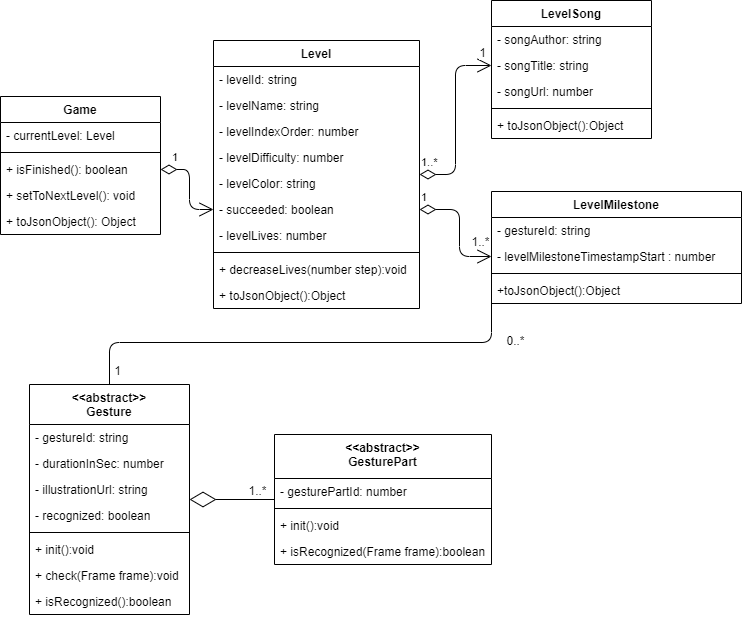

The diagram above was exported from draw.io. Its source (the exported page's mxGraphModel, read from the mxfile embedded in the PNG):
<mxGraphModel dx="2193" dy="592" grid="1" gridSize="10" guides="1" tooltips="1" connect="1" arrows="1" fold="1" page="1" pageScale="1" pageWidth="1169" pageHeight="827" math="0" shadow="0">
  <root>
    <mxCell id="WIyWlLk6GJQsqaUBKTNV-0" />
    <mxCell id="WIyWlLk6GJQsqaUBKTNV-1" parent="WIyWlLk6GJQsqaUBKTNV-0" />
    <mxCell id="sdv_OZgsJ6O1rufpulsu-55" value="1" style="endArrow=open;html=1;endSize=12;startArrow=diamondThin;startSize=14;startFill=0;edgeStyle=orthogonalEdgeStyle;align=left;verticalAlign=bottom;entryX=0;entryY=0.5;entryDx=0;entryDy=0;exitX=1;exitY=0.5;exitDx=0;exitDy=0;" parent="WIyWlLk6GJQsqaUBKTNV-1" source="eCQYfqxF9FR4oHzqLjmx-1" target="eCQYfqxF9FR4oHzqLjmx-2" edge="1">
      <mxGeometry x="-0.25" y="-21" relative="1" as="geometry">
        <mxPoint x="-859" y="20" as="sourcePoint" />
        <mxPoint x="-569" y="100" as="targetPoint" />
        <mxPoint x="2" y="-9" as="offset" />
        <Array as="points">
          <mxPoint x="-980" y="199" />
          <mxPoint x="-980" y="239" />
        </Array>
      </mxGeometry>
    </mxCell>
    <mxCell id="sdv_OZgsJ6O1rufpulsu-56" value="1..*" style="endArrow=open;html=1;endSize=12;startArrow=diamondThin;startSize=14;startFill=0;edgeStyle=orthogonalEdgeStyle;align=left;verticalAlign=bottom;exitX=1;exitY=0.5;exitDx=0;exitDy=0;entryX=0;entryY=0.5;entryDx=0;entryDy=0;" parent="WIyWlLk6GJQsqaUBKTNV-1" source="sdv_OZgsJ6O1rufpulsu-4" target="sdv_OZgsJ6O1rufpulsu-13" edge="1">
      <mxGeometry x="-1" y="3" relative="1" as="geometry">
        <mxPoint x="-739" y="130" as="sourcePoint" />
        <mxPoint x="-579" y="130" as="targetPoint" />
      </mxGeometry>
    </mxCell>
    <mxCell id="sdv_OZgsJ6O1rufpulsu-57" value="1" style="text;html=1;align=center;verticalAlign=middle;resizable=0;points=[];labelBackgroundColor=#ffffff;" parent="sdv_OZgsJ6O1rufpulsu-56" vertex="1" connectable="0">
      <mxGeometry x="0.9167" y="4" relative="1" as="geometry">
        <mxPoint x="-1.33" y="-10" as="offset" />
      </mxGeometry>
    </mxCell>
    <mxCell id="sdv_OZgsJ6O1rufpulsu-58" value="1" style="endArrow=open;html=1;endSize=12;startArrow=diamondThin;startSize=14;startFill=0;edgeStyle=orthogonalEdgeStyle;align=left;verticalAlign=bottom;exitX=1;exitY=0.5;exitDx=0;exitDy=0;entryX=0;entryY=0.5;entryDx=0;entryDy=0;" parent="WIyWlLk6GJQsqaUBKTNV-1" source="eCQYfqxF9FR4oHzqLjmx-2" edge="1">
      <mxGeometry x="-1" y="3" relative="1" as="geometry">
        <mxPoint x="-768.9999999999999" y="179" as="sourcePoint" />
        <mxPoint x="-678" y="286" as="targetPoint" />
        <Array as="points">
          <mxPoint x="-710" y="239" />
          <mxPoint x="-710" y="286" />
        </Array>
      </mxGeometry>
    </mxCell>
    <mxCell id="sdv_OZgsJ6O1rufpulsu-59" value="1..*" style="text;html=1;align=center;verticalAlign=middle;resizable=0;points=[];labelBackgroundColor=#ffffff;" parent="sdv_OZgsJ6O1rufpulsu-58" vertex="1" connectable="0">
      <mxGeometry x="0.9167" y="4" relative="1" as="geometry">
        <mxPoint x="-6.33" y="-12" as="offset" />
      </mxGeometry>
    </mxCell>
    <mxCell id="sdv_OZgsJ6O1rufpulsu-64" value="" style="endArrow=diamondThin;endFill=0;endSize=24;html=1;" parent="WIyWlLk6GJQsqaUBKTNV-1" source="sdv_OZgsJ6O1rufpulsu-47" target="sdv_OZgsJ6O1rufpulsu-39" edge="1">
      <mxGeometry width="160" relative="1" as="geometry">
        <mxPoint x="-689" y="500" as="sourcePoint" />
        <mxPoint x="-529" y="500" as="targetPoint" />
      </mxGeometry>
    </mxCell>
    <mxCell id="jaHQ_zZeAmWCZs27RzI_-0" value="1..*" style="text;html=1;align=center;verticalAlign=middle;resizable=0;points=[];labelBackgroundColor=#ffffff;" parent="sdv_OZgsJ6O1rufpulsu-64" vertex="1" connectable="0">
      <mxGeometry x="-0.2767" y="-2" relative="1" as="geometry">
        <mxPoint x="13" y="-8" as="offset" />
      </mxGeometry>
    </mxCell>
    <mxCell id="sdv_OZgsJ6O1rufpulsu-65" value="" style="endArrow=none;html=1;edgeStyle=orthogonalEdgeStyle;entryX=0.5;entryY=0;entryDx=0;entryDy=0;exitX=0;exitY=0.5;exitDx=0;exitDy=0;" parent="WIyWlLk6GJQsqaUBKTNV-1" source="sdv_OZgsJ6O1rufpulsu-29" target="sdv_OZgsJ6O1rufpulsu-39" edge="1">
      <mxGeometry relative="1" as="geometry">
        <mxPoint x="-610" y="450" as="sourcePoint" />
        <mxPoint x="-379" y="480" as="targetPoint" />
        <Array as="points">
          <mxPoint x="-1060" y="372" />
        </Array>
      </mxGeometry>
    </mxCell>
    <mxCell id="sdv_OZgsJ6O1rufpulsu-68" value="1" style="text;html=1;align=center;verticalAlign=middle;resizable=0;points=[];labelBackgroundColor=#ffffff;" parent="sdv_OZgsJ6O1rufpulsu-65" vertex="1" connectable="0">
      <mxGeometry x="0.937" relative="1" as="geometry">
        <mxPoint x="7" as="offset" />
      </mxGeometry>
    </mxCell>
    <mxCell id="sdv_OZgsJ6O1rufpulsu-69" value="0..*" style="text;html=1;align=center;verticalAlign=middle;resizable=0;points=[];labelBackgroundColor=#ffffff;" parent="sdv_OZgsJ6O1rufpulsu-65" vertex="1" connectable="0">
      <mxGeometry x="-0.7859" y="-10" relative="1" as="geometry">
        <mxPoint x="33.14" y="-2" as="offset" />
      </mxGeometry>
    </mxCell>
    <mxCell id="sdv_OZgsJ6O1rufpulsu-0" value="Game" style="swimlane;fontStyle=1;align=center;verticalAlign=top;childLayout=stackLayout;horizontal=1;startSize=26;horizontalStack=0;resizeParent=1;resizeParentMax=0;resizeLast=0;collapsible=1;marginBottom=0;" parent="WIyWlLk6GJQsqaUBKTNV-1" vertex="1">
      <mxGeometry x="-1169" y="126" width="160" height="138" as="geometry" />
    </mxCell>
    <mxCell id="sdv_OZgsJ6O1rufpulsu-1" value="- currentLevel: Level" style="text;strokeColor=none;fillColor=none;align=left;verticalAlign=top;spacingLeft=4;spacingRight=4;overflow=hidden;rotatable=0;points=[[0,0.5],[1,0.5]];portConstraint=eastwest;" parent="sdv_OZgsJ6O1rufpulsu-0" vertex="1">
      <mxGeometry y="26" width="160" height="26" as="geometry" />
    </mxCell>
    <mxCell id="sdv_OZgsJ6O1rufpulsu-2" value="" style="line;strokeWidth=1;fillColor=none;align=left;verticalAlign=middle;spacingTop=-1;spacingLeft=3;spacingRight=3;rotatable=0;labelPosition=right;points=[];portConstraint=eastwest;" parent="sdv_OZgsJ6O1rufpulsu-0" vertex="1">
      <mxGeometry y="52" width="160" height="8" as="geometry" />
    </mxCell>
    <mxCell id="eCQYfqxF9FR4oHzqLjmx-1" value="+ isFinished(): boolean" style="text;strokeColor=none;fillColor=none;align=left;verticalAlign=top;spacingLeft=4;spacingRight=4;overflow=hidden;rotatable=0;points=[[0,0.5],[1,0.5]];portConstraint=eastwest;" parent="sdv_OZgsJ6O1rufpulsu-0" vertex="1">
      <mxGeometry y="60" width="160" height="26" as="geometry" />
    </mxCell>
    <mxCell id="eCQYfqxF9FR4oHzqLjmx-3" value="+ setToNextLevel(): void" style="text;strokeColor=none;fillColor=none;align=left;verticalAlign=top;spacingLeft=4;spacingRight=4;overflow=hidden;rotatable=0;points=[[0,0.5],[1,0.5]];portConstraint=eastwest;" parent="sdv_OZgsJ6O1rufpulsu-0" vertex="1">
      <mxGeometry y="86" width="160" height="26" as="geometry" />
    </mxCell>
    <mxCell id="sdv_OZgsJ6O1rufpulsu-3" value="+ toJsonObject(): Object" style="text;strokeColor=none;fillColor=none;align=left;verticalAlign=top;spacingLeft=4;spacingRight=4;overflow=hidden;rotatable=0;points=[[0,0.5],[1,0.5]];portConstraint=eastwest;" parent="sdv_OZgsJ6O1rufpulsu-0" vertex="1">
      <mxGeometry y="112" width="160" height="26" as="geometry" />
    </mxCell>
    <mxCell id="sdv_OZgsJ6O1rufpulsu-4" value="Level" style="swimlane;fontStyle=1;align=center;verticalAlign=top;childLayout=stackLayout;horizontal=1;startSize=26;horizontalStack=0;resizeParent=1;resizeParentMax=0;resizeLast=0;collapsible=1;marginBottom=0;" parent="WIyWlLk6GJQsqaUBKTNV-1" vertex="1">
      <mxGeometry x="-956" y="70" width="206" height="268" as="geometry" />
    </mxCell>
    <mxCell id="sdv_OZgsJ6O1rufpulsu-5" value="- levelId: string" style="text;strokeColor=none;fillColor=none;align=left;verticalAlign=top;spacingLeft=4;spacingRight=4;overflow=hidden;rotatable=0;points=[[0,0.5],[1,0.5]];portConstraint=eastwest;" parent="sdv_OZgsJ6O1rufpulsu-4" vertex="1">
      <mxGeometry y="26" width="206" height="26" as="geometry" />
    </mxCell>
    <mxCell id="S-p1guJ8iLZGDJ6Gunke-2" value="- levelName: string" style="text;strokeColor=none;fillColor=none;align=left;verticalAlign=top;spacingLeft=4;spacingRight=4;overflow=hidden;rotatable=0;points=[[0,0.5],[1,0.5]];portConstraint=eastwest;" parent="sdv_OZgsJ6O1rufpulsu-4" vertex="1">
      <mxGeometry y="52" width="206" height="26" as="geometry" />
    </mxCell>
    <mxCell id="sdv_OZgsJ6O1rufpulsu-8" value="- levelIndexOrder: number" style="text;strokeColor=none;fillColor=none;align=left;verticalAlign=top;spacingLeft=4;spacingRight=4;overflow=hidden;rotatable=0;points=[[0,0.5],[1,0.5]];portConstraint=eastwest;" parent="sdv_OZgsJ6O1rufpulsu-4" vertex="1">
      <mxGeometry y="78" width="206" height="26" as="geometry" />
    </mxCell>
    <mxCell id="sdv_OZgsJ6O1rufpulsu-9" value="- levelDifficulty: number" style="text;strokeColor=none;fillColor=none;align=left;verticalAlign=top;spacingLeft=4;spacingRight=4;overflow=hidden;rotatable=0;points=[[0,0.5],[1,0.5]];portConstraint=eastwest;" parent="sdv_OZgsJ6O1rufpulsu-4" vertex="1">
      <mxGeometry y="104" width="206" height="26" as="geometry" />
    </mxCell>
    <mxCell id="sdv_OZgsJ6O1rufpulsu-10" value="- levelColor: string" style="text;strokeColor=none;fillColor=none;align=left;verticalAlign=top;spacingLeft=4;spacingRight=4;overflow=hidden;rotatable=0;points=[[0,0.5],[1,0.5]];portConstraint=eastwest;" parent="sdv_OZgsJ6O1rufpulsu-4" vertex="1">
      <mxGeometry y="130" width="206" height="26" as="geometry" />
    </mxCell>
    <mxCell id="eCQYfqxF9FR4oHzqLjmx-2" value="- succeeded: boolean" style="text;strokeColor=none;fillColor=none;align=left;verticalAlign=top;spacingLeft=4;spacingRight=4;overflow=hidden;rotatable=0;points=[[0,0.5],[1,0.5]];portConstraint=eastwest;" parent="sdv_OZgsJ6O1rufpulsu-4" vertex="1">
      <mxGeometry y="156" width="206" height="26" as="geometry" />
    </mxCell>
    <mxCell id="sdv_OZgsJ6O1rufpulsu-21" value="- levelLives: number" style="text;strokeColor=none;fillColor=none;align=left;verticalAlign=top;spacingLeft=4;spacingRight=4;overflow=hidden;rotatable=0;points=[[0,0.5],[1,0.5]];portConstraint=eastwest;" parent="sdv_OZgsJ6O1rufpulsu-4" vertex="1">
      <mxGeometry y="182" width="206" height="26" as="geometry" />
    </mxCell>
    <mxCell id="sdv_OZgsJ6O1rufpulsu-6" value="" style="line;strokeWidth=1;fillColor=none;align=left;verticalAlign=middle;spacingTop=-1;spacingLeft=3;spacingRight=3;rotatable=0;labelPosition=right;points=[];portConstraint=eastwest;" parent="sdv_OZgsJ6O1rufpulsu-4" vertex="1">
      <mxGeometry y="208" width="206" height="8" as="geometry" />
    </mxCell>
    <mxCell id="eCQYfqxF9FR4oHzqLjmx-4" value="+ decreaseLives(number step):void" style="text;strokeColor=none;fillColor=none;align=left;verticalAlign=top;spacingLeft=4;spacingRight=4;overflow=hidden;rotatable=0;points=[[0,0.5],[1,0.5]];portConstraint=eastwest;" parent="sdv_OZgsJ6O1rufpulsu-4" vertex="1">
      <mxGeometry y="216" width="206" height="26" as="geometry" />
    </mxCell>
    <mxCell id="sdv_OZgsJ6O1rufpulsu-7" value="+ toJsonObject():Object" style="text;strokeColor=none;fillColor=none;align=left;verticalAlign=top;spacingLeft=4;spacingRight=4;overflow=hidden;rotatable=0;points=[[0,0.5],[1,0.5]];portConstraint=eastwest;" parent="sdv_OZgsJ6O1rufpulsu-4" vertex="1">
      <mxGeometry y="242" width="206" height="26" as="geometry" />
    </mxCell>
    <mxCell id="sdv_OZgsJ6O1rufpulsu-11" value="LevelSong" style="swimlane;fontStyle=1;align=center;verticalAlign=top;childLayout=stackLayout;horizontal=1;startSize=26;horizontalStack=0;resizeParent=1;resizeParentMax=0;resizeLast=0;collapsible=1;marginBottom=0;" parent="WIyWlLk6GJQsqaUBKTNV-1" vertex="1">
      <mxGeometry x="-678" y="30" width="160" height="138" as="geometry" />
    </mxCell>
    <mxCell id="sdv_OZgsJ6O1rufpulsu-22" value="- songAuthor: string" style="text;strokeColor=none;fillColor=none;align=left;verticalAlign=top;spacingLeft=4;spacingRight=4;overflow=hidden;rotatable=0;points=[[0,0.5],[1,0.5]];portConstraint=eastwest;" parent="sdv_OZgsJ6O1rufpulsu-11" vertex="1">
      <mxGeometry y="26" width="160" height="26" as="geometry" />
    </mxCell>
    <mxCell id="sdv_OZgsJ6O1rufpulsu-13" value="- songTitle: string" style="text;strokeColor=none;fillColor=none;align=left;verticalAlign=top;spacingLeft=4;spacingRight=4;overflow=hidden;rotatable=0;points=[[0,0.5],[1,0.5]];portConstraint=eastwest;" parent="sdv_OZgsJ6O1rufpulsu-11" vertex="1">
      <mxGeometry y="52" width="160" height="26" as="geometry" />
    </mxCell>
    <mxCell id="sdv_OZgsJ6O1rufpulsu-14" value="- songUrl: number" style="text;strokeColor=none;fillColor=none;align=left;verticalAlign=top;spacingLeft=4;spacingRight=4;overflow=hidden;rotatable=0;points=[[0,0.5],[1,0.5]];portConstraint=eastwest;" parent="sdv_OZgsJ6O1rufpulsu-11" vertex="1">
      <mxGeometry y="78" width="160" height="26" as="geometry" />
    </mxCell>
    <mxCell id="sdv_OZgsJ6O1rufpulsu-16" value="" style="line;strokeWidth=1;fillColor=none;align=left;verticalAlign=middle;spacingTop=-1;spacingLeft=3;spacingRight=3;rotatable=0;labelPosition=right;points=[];portConstraint=eastwest;" parent="sdv_OZgsJ6O1rufpulsu-11" vertex="1">
      <mxGeometry y="104" width="160" height="8" as="geometry" />
    </mxCell>
    <mxCell id="sdv_OZgsJ6O1rufpulsu-17" value="+ toJsonObject():Object" style="text;strokeColor=none;fillColor=none;align=left;verticalAlign=top;spacingLeft=4;spacingRight=4;overflow=hidden;rotatable=0;points=[[0,0.5],[1,0.5]];portConstraint=eastwest;" parent="sdv_OZgsJ6O1rufpulsu-11" vertex="1">
      <mxGeometry y="112" width="160" height="26" as="geometry" />
    </mxCell>
    <mxCell id="sdv_OZgsJ6O1rufpulsu-23" value="LevelMilestone" style="swimlane;fontStyle=1;align=center;verticalAlign=top;childLayout=stackLayout;horizontal=1;startSize=26;horizontalStack=0;resizeParent=1;resizeParentMax=0;resizeLast=0;collapsible=1;marginBottom=0;" parent="WIyWlLk6GJQsqaUBKTNV-1" vertex="1">
      <mxGeometry x="-678" y="221" width="250" height="112" as="geometry" />
    </mxCell>
    <mxCell id="sdv_OZgsJ6O1rufpulsu-30" value="- gestureId: string" style="text;strokeColor=none;fillColor=none;align=left;verticalAlign=top;spacingLeft=4;spacingRight=4;overflow=hidden;rotatable=0;points=[[0,0.5],[1,0.5]];portConstraint=eastwest;" parent="sdv_OZgsJ6O1rufpulsu-23" vertex="1">
      <mxGeometry y="26" width="250" height="26" as="geometry" />
    </mxCell>
    <mxCell id="eCQYfqxF9FR4oHzqLjmx-5" value="- levelMilestoneTimestampStart : number" style="text;strokeColor=none;fillColor=none;align=left;verticalAlign=top;spacingLeft=4;spacingRight=4;overflow=hidden;rotatable=0;points=[[0,0.5],[1,0.5]];portConstraint=eastwest;" parent="sdv_OZgsJ6O1rufpulsu-23" vertex="1">
      <mxGeometry y="52" width="250" height="26" as="geometry" />
    </mxCell>
    <mxCell id="sdv_OZgsJ6O1rufpulsu-28" value="" style="line;strokeWidth=1;fillColor=none;align=left;verticalAlign=middle;spacingTop=-1;spacingLeft=3;spacingRight=3;rotatable=0;labelPosition=right;points=[];portConstraint=eastwest;" parent="sdv_OZgsJ6O1rufpulsu-23" vertex="1">
      <mxGeometry y="78" width="250" height="8" as="geometry" />
    </mxCell>
    <mxCell id="sdv_OZgsJ6O1rufpulsu-29" value="+toJsonObject():Object" style="text;strokeColor=none;fillColor=none;align=left;verticalAlign=top;spacingLeft=4;spacingRight=4;overflow=hidden;rotatable=0;points=[[0,0.5],[1,0.5]];portConstraint=eastwest;" parent="sdv_OZgsJ6O1rufpulsu-23" vertex="1">
      <mxGeometry y="86" width="250" height="26" as="geometry" />
    </mxCell>
    <mxCell id="sdv_OZgsJ6O1rufpulsu-39" value="&lt;&lt;abstract&gt;&gt;&#10;Gesture" style="swimlane;fontStyle=1;align=center;verticalAlign=top;childLayout=stackLayout;horizontal=1;startSize=40;horizontalStack=0;resizeParent=1;resizeParentMax=0;resizeLast=0;collapsible=1;marginBottom=0;" parent="WIyWlLk6GJQsqaUBKTNV-1" vertex="1">
      <mxGeometry x="-1140" y="414" width="160" height="230" as="geometry" />
    </mxCell>
    <mxCell id="sdv_OZgsJ6O1rufpulsu-41" value="- gestureId: string" style="text;strokeColor=none;fillColor=none;align=left;verticalAlign=top;spacingLeft=4;spacingRight=4;overflow=hidden;rotatable=0;points=[[0,0.5],[1,0.5]];portConstraint=eastwest;" parent="sdv_OZgsJ6O1rufpulsu-39" vertex="1">
      <mxGeometry y="40" width="160" height="26" as="geometry" />
    </mxCell>
    <mxCell id="sdv_OZgsJ6O1rufpulsu-63" value="- durationInSec: number" style="text;strokeColor=none;fillColor=none;align=left;verticalAlign=top;spacingLeft=4;spacingRight=4;overflow=hidden;rotatable=0;points=[[0,0.5],[1,0.5]];portConstraint=eastwest;" parent="sdv_OZgsJ6O1rufpulsu-39" vertex="1">
      <mxGeometry y="66" width="160" height="26" as="geometry" />
    </mxCell>
    <mxCell id="jaHQ_zZeAmWCZs27RzI_-1" value="- illustrationUrl: string" style="text;strokeColor=none;fillColor=none;align=left;verticalAlign=top;spacingLeft=4;spacingRight=4;overflow=hidden;rotatable=0;points=[[0,0.5],[1,0.5]];portConstraint=eastwest;" parent="sdv_OZgsJ6O1rufpulsu-39" vertex="1">
      <mxGeometry y="92" width="160" height="26" as="geometry" />
    </mxCell>
    <mxCell id="sdv_OZgsJ6O1rufpulsu-42" value="- recognized: boolean" style="text;strokeColor=none;fillColor=none;align=left;verticalAlign=top;spacingLeft=4;spacingRight=4;overflow=hidden;rotatable=0;points=[[0,0.5],[1,0.5]];portConstraint=eastwest;" parent="sdv_OZgsJ6O1rufpulsu-39" vertex="1">
      <mxGeometry y="118" width="160" height="26" as="geometry" />
    </mxCell>
    <mxCell id="sdv_OZgsJ6O1rufpulsu-45" value="" style="line;strokeWidth=1;fillColor=none;align=left;verticalAlign=middle;spacingTop=-1;spacingLeft=3;spacingRight=3;rotatable=0;labelPosition=right;points=[];portConstraint=eastwest;" parent="sdv_OZgsJ6O1rufpulsu-39" vertex="1">
      <mxGeometry y="144" width="160" height="8" as="geometry" />
    </mxCell>
    <mxCell id="jaHQ_zZeAmWCZs27RzI_-3" value="+ init():void" style="text;strokeColor=none;fillColor=none;align=left;verticalAlign=top;spacingLeft=4;spacingRight=4;overflow=hidden;rotatable=0;points=[[0,0.5],[1,0.5]];portConstraint=eastwest;" parent="sdv_OZgsJ6O1rufpulsu-39" vertex="1">
      <mxGeometry y="152" width="160" height="26" as="geometry" />
    </mxCell>
    <mxCell id="sdv_OZgsJ6O1rufpulsu-46" value="+ check(Frame frame):void" style="text;strokeColor=none;fillColor=none;align=left;verticalAlign=top;spacingLeft=4;spacingRight=4;overflow=hidden;rotatable=0;points=[[0,0.5],[1,0.5]];portConstraint=eastwest;" parent="sdv_OZgsJ6O1rufpulsu-39" vertex="1">
      <mxGeometry y="178" width="160" height="26" as="geometry" />
    </mxCell>
    <mxCell id="jaHQ_zZeAmWCZs27RzI_-2" value="+ isRecognized():boolean" style="text;strokeColor=none;fillColor=none;align=left;verticalAlign=top;spacingLeft=4;spacingRight=4;overflow=hidden;rotatable=0;points=[[0,0.5],[1,0.5]];portConstraint=eastwest;" parent="sdv_OZgsJ6O1rufpulsu-39" vertex="1">
      <mxGeometry y="204" width="160" height="26" as="geometry" />
    </mxCell>
    <mxCell id="sdv_OZgsJ6O1rufpulsu-47" value="&lt;&lt;abstract&gt;&gt;&#10;GesturePart" style="swimlane;fontStyle=1;align=center;verticalAlign=top;childLayout=stackLayout;horizontal=1;startSize=44;horizontalStack=0;resizeParent=1;resizeParentMax=0;resizeLast=0;collapsible=1;marginBottom=0;" parent="WIyWlLk6GJQsqaUBKTNV-1" vertex="1">
      <mxGeometry x="-895" y="464" width="217" height="130" as="geometry" />
    </mxCell>
    <mxCell id="sdv_OZgsJ6O1rufpulsu-48" value="- gesturePartId: number" style="text;strokeColor=none;fillColor=none;align=left;verticalAlign=top;spacingLeft=4;spacingRight=4;overflow=hidden;rotatable=0;points=[[0,0.5],[1,0.5]];portConstraint=eastwest;" parent="sdv_OZgsJ6O1rufpulsu-47" vertex="1">
      <mxGeometry y="44" width="217" height="26" as="geometry" />
    </mxCell>
    <mxCell id="sdv_OZgsJ6O1rufpulsu-53" value="" style="line;strokeWidth=1;fillColor=none;align=left;verticalAlign=middle;spacingTop=-1;spacingLeft=3;spacingRight=3;rotatable=0;labelPosition=right;points=[];portConstraint=eastwest;" parent="sdv_OZgsJ6O1rufpulsu-47" vertex="1">
      <mxGeometry y="70" width="217" height="8" as="geometry" />
    </mxCell>
    <mxCell id="sdv_OZgsJ6O1rufpulsu-54" value="+ init():void" style="text;strokeColor=none;fillColor=none;align=left;verticalAlign=top;spacingLeft=4;spacingRight=4;overflow=hidden;rotatable=0;points=[[0,0.5],[1,0.5]];portConstraint=eastwest;" parent="sdv_OZgsJ6O1rufpulsu-47" vertex="1">
      <mxGeometry y="78" width="217" height="26" as="geometry" />
    </mxCell>
    <mxCell id="x5Z-9bwvYocoHbvupSLs-0" value="+ isRecognized(Frame frame):boolean" style="text;strokeColor=none;fillColor=none;align=left;verticalAlign=top;spacingLeft=4;spacingRight=4;overflow=hidden;rotatable=0;points=[[0,0.5],[1,0.5]];portConstraint=eastwest;" vertex="1" parent="sdv_OZgsJ6O1rufpulsu-47">
      <mxGeometry y="104" width="217" height="26" as="geometry" />
    </mxCell>
  </root>
</mxGraphModel>